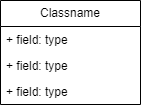

The diagram above was exported from draw.io. Its source (the exported page's mxGraphModel, read from the mxfile embedded in the PNG):
<mxGraphModel dx="1050" dy="542" grid="1" gridSize="10" guides="1" tooltips="1" connect="1" arrows="1" fold="1" page="1" pageScale="1" pageWidth="827" pageHeight="1169" math="0" shadow="0">
  <root>
    <mxCell id="WIyWlLk6GJQsqaUBKTNV-0" />
    <mxCell id="WIyWlLk6GJQsqaUBKTNV-1" parent="WIyWlLk6GJQsqaUBKTNV-0" />
    <mxCell id="nokNxAsL7mzaNTiodZNt-0" value="Classname" style="swimlane;fontStyle=0;childLayout=stackLayout;horizontal=1;startSize=26;fillColor=none;horizontalStack=0;resizeParent=1;resizeParentMax=0;resizeLast=0;collapsible=1;marginBottom=0;whiteSpace=wrap;html=1;" vertex="1" parent="WIyWlLk6GJQsqaUBKTNV-1">
      <mxGeometry x="310" y="140" width="140" height="104" as="geometry" />
    </mxCell>
    <mxCell id="nokNxAsL7mzaNTiodZNt-1" value="+ field: type" style="text;strokeColor=none;fillColor=none;align=left;verticalAlign=top;spacingLeft=4;spacingRight=4;overflow=hidden;rotatable=0;points=[[0,0.5],[1,0.5]];portConstraint=eastwest;whiteSpace=wrap;html=1;" vertex="1" parent="nokNxAsL7mzaNTiodZNt-0">
      <mxGeometry y="26" width="140" height="26" as="geometry" />
    </mxCell>
    <mxCell id="nokNxAsL7mzaNTiodZNt-2" value="+ field: type" style="text;strokeColor=none;fillColor=none;align=left;verticalAlign=top;spacingLeft=4;spacingRight=4;overflow=hidden;rotatable=0;points=[[0,0.5],[1,0.5]];portConstraint=eastwest;whiteSpace=wrap;html=1;" vertex="1" parent="nokNxAsL7mzaNTiodZNt-0">
      <mxGeometry y="52" width="140" height="26" as="geometry" />
    </mxCell>
    <mxCell id="nokNxAsL7mzaNTiodZNt-3" value="+ field: type" style="text;strokeColor=none;fillColor=none;align=left;verticalAlign=top;spacingLeft=4;spacingRight=4;overflow=hidden;rotatable=0;points=[[0,0.5],[1,0.5]];portConstraint=eastwest;whiteSpace=wrap;html=1;" vertex="1" parent="nokNxAsL7mzaNTiodZNt-0">
      <mxGeometry y="78" width="140" height="26" as="geometry" />
    </mxCell>
  </root>
</mxGraphModel>